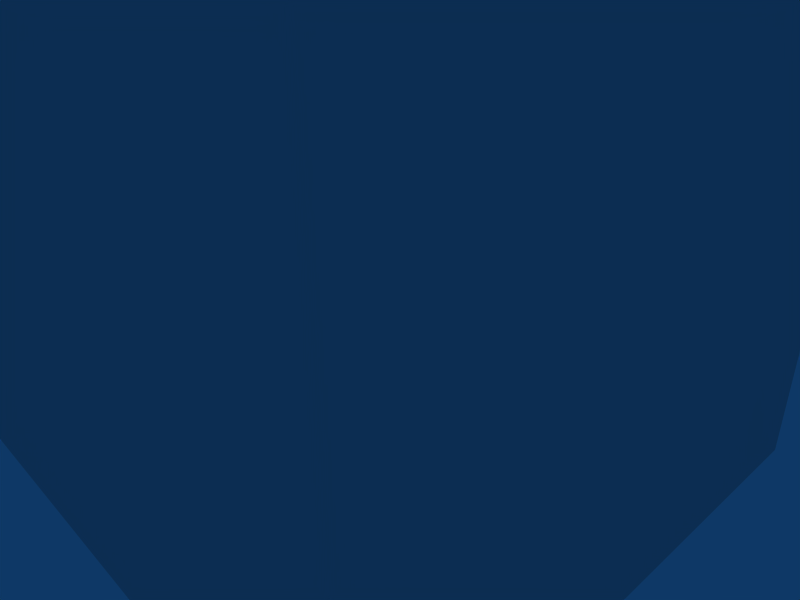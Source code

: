 # Source: orb6.blend  (saved by Blender 2.52.0; exported with 4.5.12 LTS)
import bpy
from mathutils import Matrix  # noqa: F401  (used for matrix-valued properties, if any)

bpy.ops.wm.read_factory_settings(use_empty=True)
scene = bpy.context.scene
scene.name = 'Scene'

# ---- collections
col_collection_1 = bpy.data.collections.new('Collection 1'); scene.collection.children.link(col_collection_1)

# ---- materials (node trees are filled in below, after node groups)
mat_material_002 = bpy.data.materials.new('Material.002')
mat_material_002.alpha_threshold = 0.0
mat_material_002.roughness = 0.5
mat_material_002.line_color = (0.0, 0.0, 0.0, 1.0)

# ---- material node trees

# ---- world
world_world = bpy.data.worlds.new('World'); scene.world = world_world
world_world.color = (0.05656, 0.2208, 0.4)
world_world.use_sun_shadow = False
world_world.sun_shadow_jitter_overblur = 0.0
world_world.cycles.sampling_method = 'MANUAL'
world_world.cycles.sample_map_resolution = 256

# ---- cameras
cam_camera = bpy.data.cameras.new('Camera')
cam_camera.passepartout_alpha = 0.2
cam_camera.clip_end = 100.0
cam_camera.lens = 35.0
cam_camera.ortho_scale = 7.314
cam_camera.show_passepartout = False
cam_camera.show_safe_areas = True
cam_camera.dof.focus_distance = 0.0
cam_camera.dof.aperture_fstop = 128.0

# ---- meshes
me_mesh_001 = bpy.data.meshes.new('Mesh.001')
me_mesh_001.from_pydata([(0.0, 0.0, -1.0), (0.7236, -0.5257, -0.4472), (-0.2764, -0.8506, -0.4472), (-0.8944, 0.0, -0.4472), (-0.2764, 0.8506, -0.4472), (0.7236, 0.5257, -0.4472), (0.2764, -0.8506, 0.4472), (-0.7236, -0.5257, 0.4472), (-0.7236, 0.5257, 0.4472), (0.2764, 0.8506, 0.4472), (0.8944, 0.0, 0.4472), (0.0, 0.0, 1.0), (0.4253, -0.309, -0.8507), (-0.1625, -0.5, -0.8507), (0.2629, -0.809, -0.5257), (0.4253, 0.309, -0.8507), (0.8506, 0.0, -0.5257), (-0.5257, 0.0, -0.8507), (-0.6882, -0.5, -0.5257), (-0.1625, 0.5, -0.8507), (-0.6882, 0.5, -0.5257), (0.2629, 0.809, -0.5257), (0.9511, 0.309, 0.0), (0.9511, -0.309, 0.0), (0.5878, -0.809, 0.0), (0.0, -1.0, 0.0), (-0.5878, -0.809, 0.0), (-0.9511, -0.309, 0.0), (-0.9511, 0.309, 0.0), (-0.5878, 0.809, 0.0), (0.0, 1.0, 0.0), (0.5878, 0.809, 0.0), (0.6882, -0.5, 0.5257), (-0.2629, -0.809, 0.5257), (-0.8506, 0.0, 0.5257), (-0.2629, 0.809, 0.5257), (0.6882, 0.5, 0.5257), (0.5257, 0.0, 0.8507), (0.1625, -0.5, 0.8507), (-0.4253, -0.309, 0.8507), (-0.4253, 0.309, 0.8507), (0.1625, 0.5, 0.8507), (0.2211, -0.1606, -0.9619), (0.5972, -0.4339, -0.6746), (-0.08444, -0.2599, -0.9619), (-0.2281, -0.702, -0.6746), (-0.007026, -0.8627, -0.5057), (0.5128, -0.6938, -0.5057), (0.5972, 0.4339, -0.6746), (0.2211, 0.1606, -0.9619), (0.8183, 0.2733, -0.5057), (0.8183, -0.2733, -0.5057), (-0.7382, 0.0, -0.6746), (-0.2733, 0.0, -0.9619), (-0.8226, -0.2599, -0.5057), (-0.5014, -0.702, -0.5057), (-0.2281, 0.702, -0.6746), (-0.08444, 0.2599, -0.9619), (-0.5014, 0.702, -0.5057), (-0.8226, 0.2599, -0.5057), (0.5128, 0.6938, -0.5057), (-0.007026, 0.8627, -0.5057), (0.9593, 0.1606, 0.2325), (0.8705, 0.4339, -0.2325), (0.9593, -0.1606, 0.2325), (0.8705, -0.4339, -0.2325), (0.4492, -0.8627, 0.2325), (0.6816, -0.6938, -0.2325), (0.1437, -0.9619, 0.2325), (-0.1437, -0.9619, -0.2325), (-0.4492, -0.8627, -0.2325), (-0.6816, -0.6938, 0.2325), (-0.9593, -0.1606, -0.2325), (-0.8705, -0.4339, 0.2325), (-0.9593, 0.1606, -0.2325), (-0.8705, 0.4339, 0.2325), (-0.4492, 0.8627, -0.2325), (-0.6816, 0.6938, 0.2325), (0.1437, 0.9619, 0.2325), (-0.1437, 0.9619, -0.2325), (0.4492, 0.8627, 0.2325), (0.6816, 0.6938, -0.2325), (0.8226, -0.2599, 0.5057), (0.5014, -0.702, 0.5057), (0.007026, -0.8627, 0.5057), (-0.5128, -0.6938, 0.5057), (-0.8183, 0.2733, 0.5057), (-0.8183, -0.2733, 0.5057), (0.007026, 0.8627, 0.5057), (-0.5128, 0.6938, 0.5057), (0.8226, 0.2599, 0.5057), (0.5014, 0.702, 0.5057), (0.7382, 0.0, 0.6746), (0.2733, 0.0, 0.9619), (0.08444, -0.2599, 0.9619), (0.2281, -0.702, 0.6746), (-0.2211, -0.1606, 0.9619), (-0.5972, -0.4339, 0.6746), (-0.2211, 0.1606, 0.9619), (-0.5972, 0.4339, 0.6746), (0.08444, 0.2599, 0.9619), (0.2281, 0.702, 0.6746), (0.3618, -0.5878, -0.7236), (0.1382, -0.4253, -0.8944), (0.05279, -0.6882, -0.7236), (0.6708, -0.1625, -0.7236), (0.4472, 0.0, -0.8944), (0.6708, 0.1625, -0.7236), (-0.4472, -0.5257, -0.7236), (-0.3618, -0.2629, -0.8944), (-0.6382, -0.2629, -0.7236), (-0.6382, 0.2629, -0.7236), (-0.3618, 0.2629, -0.8944), (-0.4472, 0.5257, -0.7236), (0.05279, 0.6882, -0.7236), (0.1382, 0.4253, -0.8944), (0.3618, 0.5878, -0.7236), (0.9472, -0.1625, -0.2764), (0.9472, 0.1625, -0.2764), (1.0, 0.0, 0.0), (0.1382, -0.9511, -0.2764), (0.4472, -0.8506, -0.2764), (0.309, -0.9511, 0.0), (-0.8618, -0.4253, -0.2764), (-0.6708, -0.6882, -0.2764), (-0.809, -0.5878, 0.0), (-0.6708, 0.6882, -0.2764), (-0.8618, 0.4253, -0.2764), (-0.809, 0.5878, 0.0), (0.4472, 0.8506, -0.2764), (0.1382, 0.9511, -0.2764), (0.309, 0.9511, 0.0), (0.8618, -0.4253, 0.2764), (0.809, -0.5878, 0.0), (0.6708, -0.6882, 0.2764), (-0.1382, -0.9511, 0.2764), (-0.309, -0.9511, 0.0), (-0.4472, -0.8506, 0.2764), (-0.9472, -0.1625, 0.2764), (-1.0, 0.0, 0.0), (-0.9472, 0.1625, 0.2764), (-0.4472, 0.8506, 0.2764), (-0.309, 0.9511, 0.0), (-0.1382, 0.9511, 0.2764), (0.6708, 0.6882, 0.2764), (0.809, 0.5878, 0.0), (0.8618, 0.4253, 0.2764), (0.4472, -0.5257, 0.7236), (0.6382, -0.2629, 0.7236), (0.3618, -0.2629, 0.8944), (-0.3618, -0.5878, 0.7236), (-0.05279, -0.6882, 0.7236), (-0.1382, -0.4253, 0.8944), (-0.6708, 0.1625, 0.7236), (-0.6708, -0.1625, 0.7236), (-0.4472, 0.0, 0.8944), (-0.05279, 0.6882, 0.7236), (-0.3618, 0.5878, 0.7236), (-0.1382, 0.4253, 0.8944), (0.6382, 0.2629, 0.7236), (0.4472, 0.5257, 0.7236), (0.3618, 0.2629, 0.8944)], [], [(102, 47, 14), (47, 102, 43), (12, 43, 102), (43, 1, 47), (102, 103, 12), (103, 102, 104), (14, 104, 102), (104, 13, 103), (45, 46, 2), (46, 45, 104), (13, 104, 45), (104, 14, 46), (44, 103, 13), (103, 44, 42), (0, 42, 44), (42, 12, 103), (105, 16, 51), (51, 43, 105), (12, 105, 43), (43, 51, 1), (105, 12, 106), (106, 107, 105), (16, 105, 107), (107, 106, 15), (48, 5, 50), (50, 107, 48), (15, 48, 107), (107, 50, 16), (49, 15, 106), (106, 42, 49), (0, 49, 42), (42, 106, 12), (108, 55, 18), (55, 108, 45), (13, 45, 108), (45, 2, 55), (108, 109, 13), (109, 108, 110), (18, 110, 108), (110, 17, 109), (52, 54, 3), (54, 52, 110), (17, 110, 52), (110, 18, 54), (53, 109, 17), (109, 53, 44), (0, 44, 53), (44, 13, 109), (111, 59, 20), (59, 111, 52), (17, 52, 111), (52, 3, 59), (111, 112, 17), (112, 111, 113), (20, 113, 111), (113, 19, 112), (56, 58, 4), (58, 56, 113), (19, 113, 56), (113, 20, 58), (57, 112, 19), (112, 57, 53), (0, 53, 57), (53, 17, 112), (114, 61, 21), (61, 114, 56), (19, 56, 114), (56, 4, 61), (114, 115, 19), (115, 114, 116), (21, 116, 114), (116, 15, 115), (48, 60, 5), (60, 48, 116), (15, 116, 48), (116, 21, 60), (49, 115, 15), (115, 49, 57), (0, 57, 49), (57, 19, 115), (117, 23, 65), (65, 51, 117), (16, 117, 51), (51, 65, 1), (117, 16, 118), (118, 119, 117), (23, 117, 119), (119, 118, 22), (62, 10, 64), (64, 119, 62), (22, 62, 119), (119, 64, 23), (63, 22, 118), (118, 50, 63), (5, 63, 50), (50, 118, 16), (120, 25, 69), (69, 46, 120), (14, 120, 46), (46, 69, 2), (120, 14, 121), (121, 122, 120), (25, 120, 122), (122, 121, 24), (66, 6, 68), (68, 122, 66), (24, 66, 122), (122, 68, 25), (67, 24, 121), (121, 47, 67), (1, 67, 47), (47, 121, 14), (123, 27, 72), (72, 54, 123), (18, 123, 54), (54, 72, 3), (123, 18, 124), (124, 125, 123), (27, 123, 125), (125, 124, 26), (71, 7, 73), (73, 125, 71), (26, 71, 125), (125, 73, 27), (70, 26, 124), (124, 55, 70), (2, 70, 55), (55, 124, 18), (126, 29, 76), (76, 58, 126), (20, 126, 58), (58, 76, 4), (126, 20, 127), (127, 128, 126), (29, 126, 128), (128, 127, 28), (75, 8, 77), (77, 128, 75), (28, 75, 128), (128, 77, 29), (74, 28, 127), (127, 59, 74), (3, 74, 59), (59, 127, 20), (129, 31, 81), (81, 60, 129), (21, 129, 60), (60, 81, 5), (129, 21, 130), (130, 131, 129), (31, 129, 131), (131, 130, 30), (78, 9, 80), (80, 131, 78), (30, 78, 131), (131, 80, 31), (79, 30, 130), (130, 61, 79), (4, 79, 61), (61, 130, 21), (132, 82, 32), (82, 132, 64), (23, 64, 132), (64, 10, 82), (132, 133, 23), (133, 132, 134), (32, 134, 132), (134, 24, 133), (66, 83, 6), (83, 66, 134), (24, 134, 66), (134, 32, 83), (67, 133, 24), (133, 67, 65), (1, 65, 67), (65, 23, 133), (135, 84, 33), (84, 135, 68), (25, 68, 135), (68, 6, 84), (135, 136, 25), (136, 135, 137), (33, 137, 135), (137, 26, 136), (71, 85, 7), (85, 71, 137), (26, 137, 71), (137, 33, 85), (70, 136, 26), (136, 70, 69), (2, 69, 70), (69, 25, 136), (138, 87, 34), (87, 138, 73), (27, 73, 138), (73, 7, 87), (138, 139, 27), (139, 138, 140), (34, 140, 138), (140, 28, 139), (75, 86, 8), (86, 75, 140), (28, 140, 75), (140, 34, 86), (74, 139, 28), (139, 74, 72), (3, 72, 74), (72, 27, 139), (141, 89, 35), (89, 141, 77), (29, 77, 141), (77, 8, 89), (141, 142, 29), (142, 141, 143), (35, 143, 141), (143, 30, 142), (78, 88, 9), (88, 78, 143), (30, 143, 78), (143, 35, 88), (79, 142, 30), (142, 79, 76), (4, 76, 79), (76, 29, 142), (144, 91, 36), (91, 144, 80), (31, 80, 144), (80, 9, 91), (144, 145, 31), (145, 144, 146), (36, 146, 144), (146, 22, 145), (62, 90, 10), (90, 62, 146), (22, 146, 62), (146, 36, 90), (63, 145, 22), (145, 63, 81), (5, 81, 63), (81, 31, 145), (147, 38, 95), (95, 83, 147), (32, 147, 83), (83, 95, 6), (147, 32, 148), (148, 149, 147), (38, 147, 149), (149, 148, 37), (93, 11, 94), (94, 149, 93), (37, 93, 149), (149, 94, 38), (92, 37, 148), (148, 82, 92), (10, 92, 82), (82, 148, 32), (150, 39, 97), (97, 85, 150), (33, 150, 85), (85, 97, 7), (150, 33, 151), (151, 152, 150), (39, 150, 152), (152, 151, 38), (94, 11, 96), (96, 152, 94), (38, 94, 152), (152, 96, 39), (95, 38, 151), (151, 84, 95), (6, 95, 84), (84, 151, 33), (153, 40, 99), (99, 86, 153), (34, 153, 86), (86, 99, 8), (153, 34, 154), (154, 155, 153), (40, 153, 155), (155, 154, 39), (96, 11, 98), (98, 155, 96), (39, 96, 155), (155, 98, 40), (97, 39, 154), (154, 87, 97), (7, 97, 87), (87, 154, 34), (156, 41, 101), (101, 88, 156), (35, 156, 88), (88, 101, 9), (156, 35, 157), (157, 158, 156), (41, 156, 158), (158, 157, 40), (98, 11, 100), (100, 158, 98), (40, 98, 158), (158, 100, 41), (99, 40, 157), (157, 89, 99), (8, 99, 89), (89, 157, 35), (159, 37, 92), (92, 90, 159), (36, 159, 90), (90, 92, 10), (159, 36, 160), (160, 161, 159), (37, 159, 161), (161, 160, 41), (100, 11, 93), (93, 161, 100), (41, 100, 161), (161, 93, 37), (101, 41, 160), (160, 91, 101), (9, 101, 91), (91, 160, 36)])
me_mesh_001.use_remesh_preserve_volume = False
me_mesh_001.use_remesh_preserve_attributes = False
me_mesh_001.use_mirror_vertex_groups = False
me_mesh_001.update()
me_cube_001 = bpy.data.meshes.new('Cube.001')
me_cube_001.from_pydata([(1.0, 1.0, -1.0), (1.0, -1.0, -1.0), (-1.0, -1.0, -1.0), (-1.0, 1.0, -1.0), (1.0, 1.0, 1.0), (1.0, -1.0, 1.0), (-1.0, -1.0, 1.0), (-1.0, 1.0, 1.0)], [], [(0, 3, 2, 1), (4, 5, 6, 7), (0, 1, 5, 4), (1, 2, 6, 5), (2, 3, 7, 6), (3, 0, 4, 7)])
me_cube_001.materials.append(mat_material_002)
me_cube_001.use_remesh_preserve_volume = False
me_cube_001.use_remesh_preserve_attributes = False
me_cube_001.use_mirror_vertex_groups = False
me_cube_001.update()

# ---- objects
ob_mesh = bpy.data.objects.new('Mesh', me_mesh_001)
ob_cube = bpy.data.objects.new('Cube', me_cube_001)
ob_camera = bpy.data.objects.new('Camera', cam_camera)

# ---- transforms, parenting, visibility, modifiers, constraints
ob_mesh.location = (-0.01903, -0.01023, 1.719)
ob_mesh.empty_display_type = 'ARROWS'
ob_mesh.lineart.crease_threshold = 0.0
ob_cube.location = (0.0, 0.0, 1.8)
ob_cube.scale = (4.339, 4.265, 3.905)
ob_cube.lock_rotations_4d = False
ob_cube.empty_display_type = 'ARROWS'
ob_cube.display_type = 'WIRE'
ob_cube.lineart.crease_threshold = 0.0
ob_camera.location = (7.481, -6.508, 5.344)
ob_camera.rotation_euler = (1.109, 0.01082, 0.8149)
ob_camera.lock_rotations_4d = False
ob_camera.empty_display_type = 'ARROWS'
ob_camera.color = (0.0, 0.0, 0.0, 0.0)
ob_camera.display_type = 'WIRE'
ob_camera.lineart.crease_threshold = 0.0

# ---- collection membership
col_collection_1.objects.link(ob_mesh)
col_collection_1.objects.link(ob_cube)
col_collection_1.objects.link(ob_camera)

# ---- scene / render settings (as saved in the file)
scene.camera = ob_camera
scene.frame_start = 1; scene.frame_end = 100; scene.frame_set(1)
scene.render.engine = 'BLENDER_EEVEE_NEXT'
scene.render.image_settings.file_format = 'JPEG'
scene.render.image_settings.color_mode = 'RGB'
scene.render.image_settings.compression = 90
scene.render.resolution_x = 800
scene.render.resolution_y = 600
scene.render.pixel_aspect_x = 100.0
scene.render.pixel_aspect_y = 100.0
scene.render.fps = 25
scene.render.dither_intensity = 0.0
scene.render.use_compositing = False
scene.render.use_sequencer = False
scene.render.bake_margin = 2
scene.render.bake_bias = 0.0
scene.render.use_stamp_time = False
scene.render.use_stamp_date = False
scene.render.use_stamp_frame = False
scene.render.use_stamp_camera = False
scene.render.use_stamp_scene = False
scene.render.use_stamp_filename = False
scene.render.use_stamp_render_time = False
scene.render.stamp_font_size = 0
scene.cycles.use_denoising = False
scene.cycles.samples = 10
scene.cycles.sampling_pattern = 'TABULATED_SOBOL'
scene.cycles.light_sampling_threshold = 0.0
scene.cycles.use_adaptive_sampling = False
scene.cycles.use_light_tree = False
scene.cycles.blur_glossy = 0.0
scene.cycles.volume_bounces = 1
scene.cycles.pixel_filter_type = 'GAUSSIAN'
scene.cycles.sample_clamp_indirect = 0.0
scene.view_settings.view_transform = 'Raw'
bpy.context.view_layer.update()
